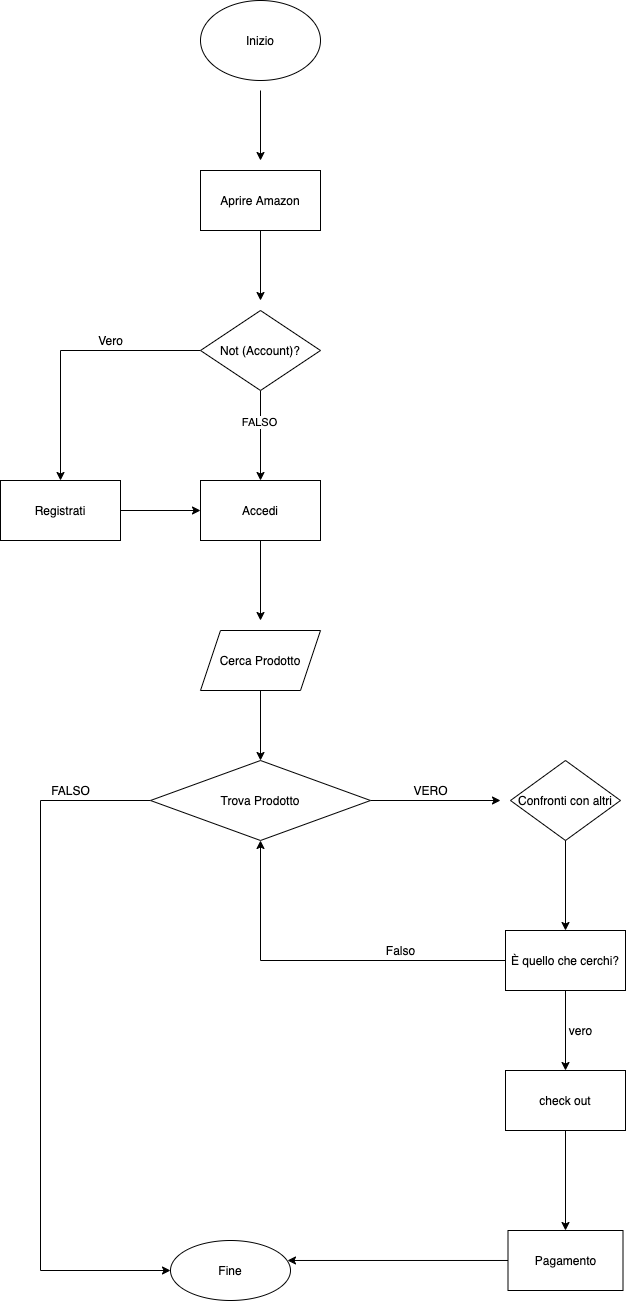

The diagram above was exported from draw.io. Its source (the exported page's mxGraphModel, read from the mxfile embedded in the PNG):
<mxGraphModel dx="1039" dy="700" grid="1" gridSize="10" guides="1" tooltips="1" connect="1" arrows="1" fold="1" page="1" pageScale="1" pageWidth="827" pageHeight="1169" math="0" shadow="0">
  <root>
    <mxCell id="0" />
    <mxCell id="1" parent="0" />
    <mxCell id="J8yzJBzwlPYkamjlx3oD-2" style="edgeStyle=orthogonalEdgeStyle;rounded=0;orthogonalLoop=1;jettySize=auto;html=1;" edge="1" parent="1">
      <mxGeometry relative="1" as="geometry">
        <mxPoint x="380" y="160" as="targetPoint" />
        <mxPoint x="380" y="90" as="sourcePoint" />
      </mxGeometry>
    </mxCell>
    <mxCell id="J8yzJBzwlPYkamjlx3oD-1" value="Inizio" style="ellipse;whiteSpace=wrap;html=1;" vertex="1" parent="1">
      <mxGeometry x="320" width="120" height="80" as="geometry" />
    </mxCell>
    <mxCell id="J8yzJBzwlPYkamjlx3oD-4" style="edgeStyle=orthogonalEdgeStyle;rounded=0;orthogonalLoop=1;jettySize=auto;html=1;" edge="1" parent="1" source="J8yzJBzwlPYkamjlx3oD-3">
      <mxGeometry relative="1" as="geometry">
        <mxPoint x="380" y="300" as="targetPoint" />
      </mxGeometry>
    </mxCell>
    <mxCell id="J8yzJBzwlPYkamjlx3oD-3" value="Aprire Amazon" style="rounded=0;whiteSpace=wrap;html=1;" vertex="1" parent="1">
      <mxGeometry x="320" y="170" width="120" height="60" as="geometry" />
    </mxCell>
    <mxCell id="J8yzJBzwlPYkamjlx3oD-8" value="" style="edgeStyle=orthogonalEdgeStyle;rounded=0;orthogonalLoop=1;jettySize=auto;html=1;" edge="1" parent="1" source="J8yzJBzwlPYkamjlx3oD-5" target="J8yzJBzwlPYkamjlx3oD-7">
      <mxGeometry relative="1" as="geometry" />
    </mxCell>
    <mxCell id="J8yzJBzwlPYkamjlx3oD-11" value="FALSO" style="edgeLabel;html=1;align=center;verticalAlign=middle;resizable=0;points=[];" vertex="1" connectable="0" parent="J8yzJBzwlPYkamjlx3oD-8">
      <mxGeometry x="-0.3111" y="-2" relative="1" as="geometry">
        <mxPoint as="offset" />
      </mxGeometry>
    </mxCell>
    <mxCell id="J8yzJBzwlPYkamjlx3oD-13" value="" style="edgeStyle=orthogonalEdgeStyle;rounded=0;orthogonalLoop=1;jettySize=auto;html=1;" edge="1" parent="1" source="J8yzJBzwlPYkamjlx3oD-5" target="J8yzJBzwlPYkamjlx3oD-12">
      <mxGeometry relative="1" as="geometry" />
    </mxCell>
    <mxCell id="J8yzJBzwlPYkamjlx3oD-5" value="Not (Account)?" style="rhombus;whiteSpace=wrap;html=1;" vertex="1" parent="1">
      <mxGeometry x="320" y="310" width="120" height="80" as="geometry" />
    </mxCell>
    <mxCell id="J8yzJBzwlPYkamjlx3oD-16" value="" style="edgeStyle=orthogonalEdgeStyle;rounded=0;orthogonalLoop=1;jettySize=auto;html=1;" edge="1" parent="1" source="J8yzJBzwlPYkamjlx3oD-7">
      <mxGeometry relative="1" as="geometry">
        <mxPoint x="380" y="620" as="targetPoint" />
      </mxGeometry>
    </mxCell>
    <mxCell id="J8yzJBzwlPYkamjlx3oD-7" value="Accedi" style="whiteSpace=wrap;html=1;" vertex="1" parent="1">
      <mxGeometry x="320" y="480" width="120" height="60" as="geometry" />
    </mxCell>
    <mxCell id="J8yzJBzwlPYkamjlx3oD-43" style="edgeStyle=orthogonalEdgeStyle;rounded=0;orthogonalLoop=1;jettySize=auto;html=1;entryX=0;entryY=0.5;entryDx=0;entryDy=0;" edge="1" parent="1" source="J8yzJBzwlPYkamjlx3oD-12" target="J8yzJBzwlPYkamjlx3oD-7">
      <mxGeometry relative="1" as="geometry" />
    </mxCell>
    <mxCell id="J8yzJBzwlPYkamjlx3oD-12" value="Registrati" style="whiteSpace=wrap;html=1;" vertex="1" parent="1">
      <mxGeometry x="120" y="480" width="120" height="60" as="geometry" />
    </mxCell>
    <mxCell id="J8yzJBzwlPYkamjlx3oD-14" value="Vero" style="text;html=1;align=center;verticalAlign=middle;resizable=0;points=[];autosize=1;strokeColor=none;fillColor=none;" vertex="1" parent="1">
      <mxGeometry x="210" y="330" width="40" height="20" as="geometry" />
    </mxCell>
    <mxCell id="J8yzJBzwlPYkamjlx3oD-19" value="" style="edgeStyle=orthogonalEdgeStyle;rounded=0;orthogonalLoop=1;jettySize=auto;html=1;" edge="1" parent="1" source="J8yzJBzwlPYkamjlx3oD-17" target="J8yzJBzwlPYkamjlx3oD-18">
      <mxGeometry relative="1" as="geometry" />
    </mxCell>
    <mxCell id="J8yzJBzwlPYkamjlx3oD-17" value="Cerca Prodotto" style="shape=parallelogram;perimeter=parallelogramPerimeter;whiteSpace=wrap;html=1;fixedSize=1;" vertex="1" parent="1">
      <mxGeometry x="320" y="630" width="120" height="60" as="geometry" />
    </mxCell>
    <mxCell id="J8yzJBzwlPYkamjlx3oD-21" value="" style="edgeStyle=orthogonalEdgeStyle;rounded=0;orthogonalLoop=1;jettySize=auto;html=1;entryX=0;entryY=0.5;entryDx=0;entryDy=0;" edge="1" parent="1" source="J8yzJBzwlPYkamjlx3oD-18" target="J8yzJBzwlPYkamjlx3oD-38">
      <mxGeometry relative="1" as="geometry">
        <mxPoint x="130" y="1260" as="targetPoint" />
        <Array as="points">
          <mxPoint x="160" y="800" />
          <mxPoint x="160" y="1270" />
        </Array>
      </mxGeometry>
    </mxCell>
    <mxCell id="J8yzJBzwlPYkamjlx3oD-24" value="" style="edgeStyle=orthogonalEdgeStyle;rounded=0;orthogonalLoop=1;jettySize=auto;html=1;" edge="1" parent="1" source="J8yzJBzwlPYkamjlx3oD-18">
      <mxGeometry relative="1" as="geometry">
        <mxPoint x="620" y="800" as="targetPoint" />
      </mxGeometry>
    </mxCell>
    <mxCell id="J8yzJBzwlPYkamjlx3oD-18" value="Trova Prodotto" style="rhombus;whiteSpace=wrap;html=1;" vertex="1" parent="1">
      <mxGeometry x="270" y="760" width="220" height="80" as="geometry" />
    </mxCell>
    <mxCell id="J8yzJBzwlPYkamjlx3oD-22" value="FALSO" style="text;html=1;align=center;verticalAlign=middle;resizable=0;points=[];autosize=1;strokeColor=none;fillColor=none;" vertex="1" parent="1">
      <mxGeometry x="165" y="780" width="50" height="20" as="geometry" />
    </mxCell>
    <mxCell id="J8yzJBzwlPYkamjlx3oD-25" value="VERO" style="text;html=1;align=center;verticalAlign=middle;resizable=0;points=[];autosize=1;strokeColor=none;fillColor=none;" vertex="1" parent="1">
      <mxGeometry x="525" y="780" width="50" height="20" as="geometry" />
    </mxCell>
    <mxCell id="J8yzJBzwlPYkamjlx3oD-32" value="" style="edgeStyle=orthogonalEdgeStyle;rounded=0;orthogonalLoop=1;jettySize=auto;html=1;" edge="1" parent="1" source="J8yzJBzwlPYkamjlx3oD-26" target="J8yzJBzwlPYkamjlx3oD-31">
      <mxGeometry relative="1" as="geometry" />
    </mxCell>
    <mxCell id="J8yzJBzwlPYkamjlx3oD-26" value="Confronti con altri" style="rhombus;whiteSpace=wrap;html=1;" vertex="1" parent="1">
      <mxGeometry x="630" y="760" width="110" height="80" as="geometry" />
    </mxCell>
    <mxCell id="J8yzJBzwlPYkamjlx3oD-34" value="" style="edgeStyle=orthogonalEdgeStyle;rounded=0;orthogonalLoop=1;jettySize=auto;html=1;" edge="1" parent="1" source="J8yzJBzwlPYkamjlx3oD-31" target="J8yzJBzwlPYkamjlx3oD-33">
      <mxGeometry relative="1" as="geometry" />
    </mxCell>
    <mxCell id="J8yzJBzwlPYkamjlx3oD-36" style="edgeStyle=orthogonalEdgeStyle;rounded=0;orthogonalLoop=1;jettySize=auto;html=1;entryX=0.5;entryY=1;entryDx=0;entryDy=0;" edge="1" parent="1" source="J8yzJBzwlPYkamjlx3oD-31" target="J8yzJBzwlPYkamjlx3oD-18">
      <mxGeometry relative="1" as="geometry">
        <mxPoint x="390" y="960" as="targetPoint" />
      </mxGeometry>
    </mxCell>
    <mxCell id="J8yzJBzwlPYkamjlx3oD-31" value="È quello che cerchi?" style="whiteSpace=wrap;html=1;" vertex="1" parent="1">
      <mxGeometry x="625" y="930" width="120" height="60" as="geometry" />
    </mxCell>
    <mxCell id="J8yzJBzwlPYkamjlx3oD-41" value="" style="edgeStyle=orthogonalEdgeStyle;rounded=0;orthogonalLoop=1;jettySize=auto;html=1;" edge="1" parent="1" source="J8yzJBzwlPYkamjlx3oD-33" target="J8yzJBzwlPYkamjlx3oD-40">
      <mxGeometry relative="1" as="geometry" />
    </mxCell>
    <mxCell id="J8yzJBzwlPYkamjlx3oD-33" value="check out" style="whiteSpace=wrap;html=1;" vertex="1" parent="1">
      <mxGeometry x="625" y="1070" width="120" height="60" as="geometry" />
    </mxCell>
    <mxCell id="J8yzJBzwlPYkamjlx3oD-35" value="vero" style="text;html=1;align=center;verticalAlign=middle;resizable=0;points=[];autosize=1;strokeColor=none;fillColor=none;" vertex="1" parent="1">
      <mxGeometry x="680" y="1020" width="40" height="20" as="geometry" />
    </mxCell>
    <mxCell id="J8yzJBzwlPYkamjlx3oD-37" value="Falso" style="text;html=1;align=center;verticalAlign=middle;resizable=0;points=[];autosize=1;strokeColor=none;fillColor=none;" vertex="1" parent="1">
      <mxGeometry x="500" y="940" width="40" height="20" as="geometry" />
    </mxCell>
    <mxCell id="J8yzJBzwlPYkamjlx3oD-38" value="Fine" style="ellipse;whiteSpace=wrap;html=1;" vertex="1" parent="1">
      <mxGeometry x="290" y="1240" width="120" height="60" as="geometry" />
    </mxCell>
    <mxCell id="J8yzJBzwlPYkamjlx3oD-42" style="edgeStyle=orthogonalEdgeStyle;rounded=0;orthogonalLoop=1;jettySize=auto;html=1;entryX=0.975;entryY=0.333;entryDx=0;entryDy=0;entryPerimeter=0;" edge="1" parent="1" source="J8yzJBzwlPYkamjlx3oD-40" target="J8yzJBzwlPYkamjlx3oD-38">
      <mxGeometry relative="1" as="geometry" />
    </mxCell>
    <mxCell id="J8yzJBzwlPYkamjlx3oD-40" value="Pagamento" style="whiteSpace=wrap;html=1;" vertex="1" parent="1">
      <mxGeometry x="627.5" y="1230" width="115" height="60" as="geometry" />
    </mxCell>
  </root>
</mxGraphModel>